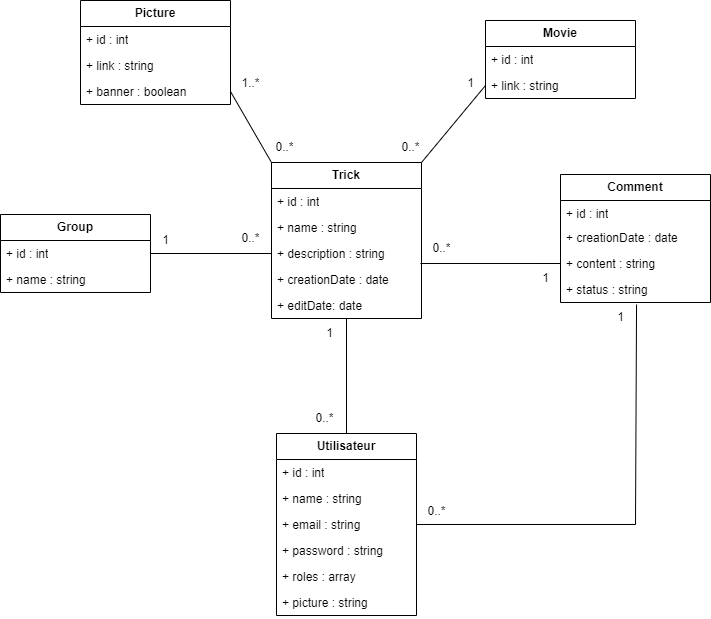

The diagram above was exported from draw.io. Its source (the exported page's mxGraphModel, read from the mxfile embedded in the PNG):
<mxGraphModel dx="1434" dy="738" grid="1" gridSize="10" guides="1" tooltips="1" connect="1" arrows="1" fold="1" page="1" pageScale="1" pageWidth="1169" pageHeight="827" math="0" shadow="0">
  <root>
    <mxCell id="0" />
    <mxCell id="1" parent="0" />
    <mxCell id="polm9XWzkvOuiDStLMXf-1" value="&lt;b&gt;Utilisateur&lt;/b&gt;" style="swimlane;fontStyle=0;childLayout=stackLayout;horizontal=1;startSize=26;fillColor=none;horizontalStack=0;resizeParent=1;resizeParentMax=0;resizeLast=0;collapsible=1;marginBottom=0;whiteSpace=wrap;html=1;" vertex="1" parent="1">
      <mxGeometry x="486" y="553" width="140" height="182" as="geometry">
        <mxRectangle x="80" y="180" width="70" height="30" as="alternateBounds" />
      </mxGeometry>
    </mxCell>
    <mxCell id="polm9XWzkvOuiDStLMXf-2" value="+ id : int" style="text;strokeColor=none;fillColor=none;align=left;verticalAlign=top;spacingLeft=4;spacingRight=4;overflow=hidden;rotatable=0;points=[[0,0.5],[1,0.5]];portConstraint=eastwest;whiteSpace=wrap;html=1;" vertex="1" parent="polm9XWzkvOuiDStLMXf-1">
      <mxGeometry y="26" width="140" height="26" as="geometry" />
    </mxCell>
    <mxCell id="polm9XWzkvOuiDStLMXf-3" value="+ name : string" style="text;strokeColor=none;fillColor=none;align=left;verticalAlign=top;spacingLeft=4;spacingRight=4;overflow=hidden;rotatable=0;points=[[0,0.5],[1,0.5]];portConstraint=eastwest;whiteSpace=wrap;html=1;" vertex="1" parent="polm9XWzkvOuiDStLMXf-1">
      <mxGeometry y="52" width="140" height="26" as="geometry" />
    </mxCell>
    <mxCell id="polm9XWzkvOuiDStLMXf-4" value="+ email : string" style="text;strokeColor=none;fillColor=none;align=left;verticalAlign=top;spacingLeft=4;spacingRight=4;overflow=hidden;rotatable=0;points=[[0,0.5],[1,0.5]];portConstraint=eastwest;whiteSpace=wrap;html=1;" vertex="1" parent="polm9XWzkvOuiDStLMXf-1">
      <mxGeometry y="78" width="140" height="26" as="geometry" />
    </mxCell>
    <mxCell id="polm9XWzkvOuiDStLMXf-5" value="+ password : string" style="text;strokeColor=none;fillColor=none;align=left;verticalAlign=top;spacingLeft=4;spacingRight=4;overflow=hidden;rotatable=0;points=[[0,0.5],[1,0.5]];portConstraint=eastwest;whiteSpace=wrap;html=1;" vertex="1" parent="polm9XWzkvOuiDStLMXf-1">
      <mxGeometry y="104" width="140" height="26" as="geometry" />
    </mxCell>
    <mxCell id="polm9XWzkvOuiDStLMXf-6" value="+ roles : array" style="text;strokeColor=none;fillColor=none;align=left;verticalAlign=top;spacingLeft=4;spacingRight=4;overflow=hidden;rotatable=0;points=[[0,0.5],[1,0.5]];portConstraint=eastwest;whiteSpace=wrap;html=1;" vertex="1" parent="polm9XWzkvOuiDStLMXf-1">
      <mxGeometry y="130" width="140" height="26" as="geometry" />
    </mxCell>
    <mxCell id="polm9XWzkvOuiDStLMXf-7" value="+ picture : string" style="text;strokeColor=none;fillColor=none;align=left;verticalAlign=top;spacingLeft=4;spacingRight=4;overflow=hidden;rotatable=0;points=[[0,0.5],[1,0.5]];portConstraint=eastwest;whiteSpace=wrap;html=1;" vertex="1" parent="polm9XWzkvOuiDStLMXf-1">
      <mxGeometry y="156" width="140" height="26" as="geometry" />
    </mxCell>
    <mxCell id="polm9XWzkvOuiDStLMXf-8" value="&lt;b&gt;Trick&lt;br&gt;&lt;/b&gt;" style="swimlane;fontStyle=0;childLayout=stackLayout;horizontal=1;startSize=26;fillColor=none;horizontalStack=0;resizeParent=1;resizeParentMax=0;resizeLast=0;collapsible=1;marginBottom=0;whiteSpace=wrap;html=1;" vertex="1" parent="1">
      <mxGeometry x="481" y="282" width="150" height="156" as="geometry" />
    </mxCell>
    <mxCell id="polm9XWzkvOuiDStLMXf-9" value="+ id : int" style="text;strokeColor=none;fillColor=none;align=left;verticalAlign=top;spacingLeft=4;spacingRight=4;overflow=hidden;rotatable=0;points=[[0,0.5],[1,0.5]];portConstraint=eastwest;whiteSpace=wrap;html=1;" vertex="1" parent="polm9XWzkvOuiDStLMXf-8">
      <mxGeometry y="26" width="150" height="26" as="geometry" />
    </mxCell>
    <mxCell id="polm9XWzkvOuiDStLMXf-10" value="+ name : string" style="text;strokeColor=none;fillColor=none;align=left;verticalAlign=top;spacingLeft=4;spacingRight=4;overflow=hidden;rotatable=0;points=[[0,0.5],[1,0.5]];portConstraint=eastwest;whiteSpace=wrap;html=1;" vertex="1" parent="polm9XWzkvOuiDStLMXf-8">
      <mxGeometry y="52" width="150" height="26" as="geometry" />
    </mxCell>
    <mxCell id="polm9XWzkvOuiDStLMXf-11" value="+ description : string" style="text;strokeColor=none;fillColor=none;align=left;verticalAlign=top;spacingLeft=4;spacingRight=4;overflow=hidden;rotatable=0;points=[[0,0.5],[1,0.5]];portConstraint=eastwest;whiteSpace=wrap;html=1;" vertex="1" parent="polm9XWzkvOuiDStLMXf-8">
      <mxGeometry y="78" width="150" height="26" as="geometry" />
    </mxCell>
    <mxCell id="polm9XWzkvOuiDStLMXf-12" value="+ creationDate : date" style="text;strokeColor=none;fillColor=none;align=left;verticalAlign=top;spacingLeft=4;spacingRight=4;overflow=hidden;rotatable=0;points=[[0,0.5],[1,0.5]];portConstraint=eastwest;whiteSpace=wrap;html=1;" vertex="1" parent="polm9XWzkvOuiDStLMXf-8">
      <mxGeometry y="104" width="150" height="26" as="geometry" />
    </mxCell>
    <mxCell id="polm9XWzkvOuiDStLMXf-13" value="+ editDate: date" style="text;strokeColor=none;fillColor=none;align=left;verticalAlign=top;spacingLeft=4;spacingRight=4;overflow=hidden;rotatable=0;points=[[0,0.5],[1,0.5]];portConstraint=eastwest;whiteSpace=wrap;html=1;" vertex="1" parent="polm9XWzkvOuiDStLMXf-8">
      <mxGeometry y="130" width="150" height="26" as="geometry" />
    </mxCell>
    <mxCell id="polm9XWzkvOuiDStLMXf-15" value="&lt;b&gt;Comment&lt;/b&gt;" style="swimlane;fontStyle=0;childLayout=stackLayout;horizontal=1;startSize=26;fillColor=none;horizontalStack=0;resizeParent=1;resizeParentMax=0;resizeLast=0;collapsible=1;marginBottom=0;whiteSpace=wrap;html=1;" vertex="1" parent="1">
      <mxGeometry x="770" y="294" width="150" height="128" as="geometry" />
    </mxCell>
    <mxCell id="polm9XWzkvOuiDStLMXf-16" value="+ id : int" style="text;strokeColor=none;fillColor=none;align=left;verticalAlign=top;spacingLeft=4;spacingRight=4;overflow=hidden;rotatable=0;points=[[0,0.5],[1,0.5]];portConstraint=eastwest;whiteSpace=wrap;html=1;" vertex="1" parent="polm9XWzkvOuiDStLMXf-15">
      <mxGeometry y="26" width="150" height="24" as="geometry" />
    </mxCell>
    <mxCell id="polm9XWzkvOuiDStLMXf-17" value="+ creationDate : date" style="text;strokeColor=none;fillColor=none;align=left;verticalAlign=top;spacingLeft=4;spacingRight=4;overflow=hidden;rotatable=0;points=[[0,0.5],[1,0.5]];portConstraint=eastwest;whiteSpace=wrap;html=1;" vertex="1" parent="polm9XWzkvOuiDStLMXf-15">
      <mxGeometry y="50" width="150" height="26" as="geometry" />
    </mxCell>
    <mxCell id="polm9XWzkvOuiDStLMXf-19" value="+ content : string" style="text;strokeColor=none;fillColor=none;align=left;verticalAlign=top;spacingLeft=4;spacingRight=4;overflow=hidden;rotatable=0;points=[[0,0.5],[1,0.5]];portConstraint=eastwest;whiteSpace=wrap;html=1;" vertex="1" parent="polm9XWzkvOuiDStLMXf-15">
      <mxGeometry y="76" width="150" height="26" as="geometry" />
    </mxCell>
    <mxCell id="polm9XWzkvOuiDStLMXf-20" value="+ status : string" style="text;strokeColor=none;fillColor=none;align=left;verticalAlign=top;spacingLeft=4;spacingRight=4;overflow=hidden;rotatable=0;points=[[0,0.5],[1,0.5]];portConstraint=eastwest;whiteSpace=wrap;html=1;" vertex="1" parent="polm9XWzkvOuiDStLMXf-15">
      <mxGeometry y="102" width="150" height="26" as="geometry" />
    </mxCell>
    <mxCell id="polm9XWzkvOuiDStLMXf-22" value="" style="endArrow=none;html=1;rounded=0;" edge="1" parent="1" source="polm9XWzkvOuiDStLMXf-1" target="polm9XWzkvOuiDStLMXf-13">
      <mxGeometry width="50" height="50" relative="1" as="geometry">
        <mxPoint x="305" y="563" as="sourcePoint" />
        <mxPoint x="556" y="422" as="targetPoint" />
      </mxGeometry>
    </mxCell>
    <mxCell id="polm9XWzkvOuiDStLMXf-23" value="1" style="text;html=1;align=center;verticalAlign=middle;resizable=0;points=[];autosize=1;strokeColor=none;fillColor=none;" vertex="1" parent="1">
      <mxGeometry x="524" y="438" width="30" height="30" as="geometry" />
    </mxCell>
    <mxCell id="polm9XWzkvOuiDStLMXf-24" value="" style="endArrow=none;html=1;rounded=0;entryX=0;entryY=0.5;entryDx=0;entryDy=0;exitX=0.993;exitY=-0.115;exitDx=0;exitDy=0;exitPerimeter=0;" edge="1" parent="1" source="polm9XWzkvOuiDStLMXf-12">
      <mxGeometry width="50" height="50" relative="1" as="geometry">
        <mxPoint x="680" y="383" as="sourcePoint" />
        <mxPoint x="770" y="383" as="targetPoint" />
      </mxGeometry>
    </mxCell>
    <mxCell id="polm9XWzkvOuiDStLMXf-25" value="1" style="text;html=1;align=center;verticalAlign=middle;resizable=0;points=[];autosize=1;strokeColor=none;fillColor=none;" vertex="1" parent="1">
      <mxGeometry x="740" y="383" width="30" height="30" as="geometry" />
    </mxCell>
    <mxCell id="polm9XWzkvOuiDStLMXf-26" value="0..*" style="text;html=1;align=center;verticalAlign=middle;resizable=0;points=[];autosize=1;strokeColor=none;fillColor=none;" vertex="1" parent="1">
      <mxGeometry x="631" y="353" width="40" height="30" as="geometry" />
    </mxCell>
    <mxCell id="polm9XWzkvOuiDStLMXf-27" value="0..*" style="text;html=1;align=center;verticalAlign=middle;resizable=0;points=[];autosize=1;strokeColor=none;fillColor=none;" vertex="1" parent="1">
      <mxGeometry x="514" y="523" width="40" height="30" as="geometry" />
    </mxCell>
    <mxCell id="polm9XWzkvOuiDStLMXf-35" value="" style="endArrow=none;html=1;rounded=0;entryX=1;entryY=0.5;entryDx=0;entryDy=0;exitX=0.507;exitY=1.077;exitDx=0;exitDy=0;exitPerimeter=0;" edge="1" parent="1" source="polm9XWzkvOuiDStLMXf-20" target="polm9XWzkvOuiDStLMXf-4">
      <mxGeometry width="50" height="50" relative="1" as="geometry">
        <mxPoint x="845" y="448" as="sourcePoint" />
        <mxPoint x="550" y="593" as="targetPoint" />
        <Array as="points">
          <mxPoint x="845" y="644" />
        </Array>
      </mxGeometry>
    </mxCell>
    <mxCell id="polm9XWzkvOuiDStLMXf-36" value="0..*" style="text;html=1;align=center;verticalAlign=middle;resizable=0;points=[];autosize=1;strokeColor=none;fillColor=none;" vertex="1" parent="1">
      <mxGeometry x="626" y="616" width="40" height="30" as="geometry" />
    </mxCell>
    <mxCell id="polm9XWzkvOuiDStLMXf-37" value="1" style="text;html=1;align=center;verticalAlign=middle;resizable=0;points=[];autosize=1;strokeColor=none;fillColor=none;" vertex="1" parent="1">
      <mxGeometry x="815" y="422" width="30" height="30" as="geometry" />
    </mxCell>
    <mxCell id="polm9XWzkvOuiDStLMXf-41" value="&lt;b&gt;Movie&lt;br&gt;&lt;/b&gt;" style="swimlane;fontStyle=0;childLayout=stackLayout;horizontal=1;startSize=26;fillColor=none;horizontalStack=0;resizeParent=1;resizeParentMax=0;resizeLast=0;collapsible=1;marginBottom=0;whiteSpace=wrap;html=1;" vertex="1" parent="1">
      <mxGeometry x="695" y="140" width="150" height="78" as="geometry" />
    </mxCell>
    <mxCell id="polm9XWzkvOuiDStLMXf-42" value="+ id : int" style="text;strokeColor=none;fillColor=none;align=left;verticalAlign=top;spacingLeft=4;spacingRight=4;overflow=hidden;rotatable=0;points=[[0,0.5],[1,0.5]];portConstraint=eastwest;whiteSpace=wrap;html=1;" vertex="1" parent="polm9XWzkvOuiDStLMXf-41">
      <mxGeometry y="26" width="150" height="26" as="geometry" />
    </mxCell>
    <mxCell id="polm9XWzkvOuiDStLMXf-43" value="+ link : string" style="text;strokeColor=none;fillColor=none;align=left;verticalAlign=top;spacingLeft=4;spacingRight=4;overflow=hidden;rotatable=0;points=[[0,0.5],[1,0.5]];portConstraint=eastwest;whiteSpace=wrap;html=1;" vertex="1" parent="polm9XWzkvOuiDStLMXf-41">
      <mxGeometry y="52" width="150" height="26" as="geometry" />
    </mxCell>
    <mxCell id="polm9XWzkvOuiDStLMXf-47" value="&lt;b&gt;Picture&lt;br&gt;&lt;/b&gt;" style="swimlane;fontStyle=0;childLayout=stackLayout;horizontal=1;startSize=26;fillColor=none;horizontalStack=0;resizeParent=1;resizeParentMax=0;resizeLast=0;collapsible=1;marginBottom=0;whiteSpace=wrap;html=1;" vertex="1" parent="1">
      <mxGeometry x="290" y="120" width="150" height="104" as="geometry" />
    </mxCell>
    <mxCell id="polm9XWzkvOuiDStLMXf-48" value="+ id : int" style="text;strokeColor=none;fillColor=none;align=left;verticalAlign=top;spacingLeft=4;spacingRight=4;overflow=hidden;rotatable=0;points=[[0,0.5],[1,0.5]];portConstraint=eastwest;whiteSpace=wrap;html=1;" vertex="1" parent="polm9XWzkvOuiDStLMXf-47">
      <mxGeometry y="26" width="150" height="26" as="geometry" />
    </mxCell>
    <mxCell id="polm9XWzkvOuiDStLMXf-49" value="+ link : string" style="text;strokeColor=none;fillColor=none;align=left;verticalAlign=top;spacingLeft=4;spacingRight=4;overflow=hidden;rotatable=0;points=[[0,0.5],[1,0.5]];portConstraint=eastwest;whiteSpace=wrap;html=1;" vertex="1" parent="polm9XWzkvOuiDStLMXf-47">
      <mxGeometry y="52" width="150" height="26" as="geometry" />
    </mxCell>
    <mxCell id="polm9XWzkvOuiDStLMXf-52" value="+ banner : boolean" style="text;strokeColor=none;fillColor=none;align=left;verticalAlign=top;spacingLeft=4;spacingRight=4;overflow=hidden;rotatable=0;points=[[0,0.5],[1,0.5]];portConstraint=eastwest;whiteSpace=wrap;html=1;" vertex="1" parent="polm9XWzkvOuiDStLMXf-47">
      <mxGeometry y="78" width="150" height="26" as="geometry" />
    </mxCell>
    <mxCell id="polm9XWzkvOuiDStLMXf-53" value="&lt;b&gt;Group&lt;br&gt;&lt;/b&gt;" style="swimlane;fontStyle=0;childLayout=stackLayout;horizontal=1;startSize=26;fillColor=none;horizontalStack=0;resizeParent=1;resizeParentMax=0;resizeLast=0;collapsible=1;marginBottom=0;whiteSpace=wrap;html=1;" vertex="1" parent="1">
      <mxGeometry x="210" y="334" width="150" height="78" as="geometry" />
    </mxCell>
    <mxCell id="polm9XWzkvOuiDStLMXf-54" value="+ id : int" style="text;strokeColor=none;fillColor=none;align=left;verticalAlign=top;spacingLeft=4;spacingRight=4;overflow=hidden;rotatable=0;points=[[0,0.5],[1,0.5]];portConstraint=eastwest;whiteSpace=wrap;html=1;" vertex="1" parent="polm9XWzkvOuiDStLMXf-53">
      <mxGeometry y="26" width="150" height="26" as="geometry" />
    </mxCell>
    <mxCell id="polm9XWzkvOuiDStLMXf-55" value="+ name : string" style="text;strokeColor=none;fillColor=none;align=left;verticalAlign=top;spacingLeft=4;spacingRight=4;overflow=hidden;rotatable=0;points=[[0,0.5],[1,0.5]];portConstraint=eastwest;whiteSpace=wrap;html=1;" vertex="1" parent="polm9XWzkvOuiDStLMXf-53">
      <mxGeometry y="52" width="150" height="26" as="geometry" />
    </mxCell>
    <mxCell id="polm9XWzkvOuiDStLMXf-59" value="" style="endArrow=none;html=1;rounded=0;entryX=0;entryY=0.5;entryDx=0;entryDy=0;exitX=1;exitY=0.5;exitDx=0;exitDy=0;" edge="1" parent="1" source="polm9XWzkvOuiDStLMXf-54" target="polm9XWzkvOuiDStLMXf-11">
      <mxGeometry width="50" height="50" relative="1" as="geometry">
        <mxPoint x="360" y="400" as="sourcePoint" />
        <mxPoint x="410" y="350" as="targetPoint" />
      </mxGeometry>
    </mxCell>
    <mxCell id="polm9XWzkvOuiDStLMXf-60" value="1" style="text;html=1;align=center;verticalAlign=middle;resizable=0;points=[];autosize=1;strokeColor=none;fillColor=none;" vertex="1" parent="1">
      <mxGeometry x="360" y="345" width="30" height="30" as="geometry" />
    </mxCell>
    <mxCell id="polm9XWzkvOuiDStLMXf-61" value="0..*" style="text;html=1;align=center;verticalAlign=middle;resizable=0;points=[];autosize=1;strokeColor=none;fillColor=none;" vertex="1" parent="1">
      <mxGeometry x="440" y="343" width="40" height="30" as="geometry" />
    </mxCell>
    <mxCell id="polm9XWzkvOuiDStLMXf-62" value="" style="endArrow=none;html=1;rounded=0;entryX=0;entryY=0;entryDx=0;entryDy=0;exitX=1;exitY=0.5;exitDx=0;exitDy=0;" edge="1" parent="1" source="polm9XWzkvOuiDStLMXf-52" target="polm9XWzkvOuiDStLMXf-8">
      <mxGeometry width="50" height="50" relative="1" as="geometry">
        <mxPoint x="385" y="270" as="sourcePoint" />
        <mxPoint x="435" y="220" as="targetPoint" />
      </mxGeometry>
    </mxCell>
    <mxCell id="polm9XWzkvOuiDStLMXf-65" value="1..*" style="text;html=1;align=center;verticalAlign=middle;resizable=0;points=[];autosize=1;strokeColor=none;fillColor=none;" vertex="1" parent="1">
      <mxGeometry x="440" y="188" width="40" height="30" as="geometry" />
    </mxCell>
    <mxCell id="polm9XWzkvOuiDStLMXf-66" value="0..*" style="text;html=1;align=center;verticalAlign=middle;resizable=0;points=[];autosize=1;strokeColor=none;fillColor=none;" vertex="1" parent="1">
      <mxGeometry x="474" y="252" width="40" height="30" as="geometry" />
    </mxCell>
    <mxCell id="polm9XWzkvOuiDStLMXf-67" value="" style="endArrow=none;html=1;rounded=0;exitX=1;exitY=0;exitDx=0;exitDy=0;entryX=0;entryY=0.5;entryDx=0;entryDy=0;" edge="1" parent="1" source="polm9XWzkvOuiDStLMXf-8" target="polm9XWzkvOuiDStLMXf-43">
      <mxGeometry width="50" height="50" relative="1" as="geometry">
        <mxPoint x="616" y="270" as="sourcePoint" />
        <mxPoint x="666" y="220" as="targetPoint" />
      </mxGeometry>
    </mxCell>
    <mxCell id="polm9XWzkvOuiDStLMXf-68" value="1" style="text;html=1;align=center;verticalAlign=middle;resizable=0;points=[];autosize=1;strokeColor=none;fillColor=none;" vertex="1" parent="1">
      <mxGeometry x="665" y="188" width="30" height="30" as="geometry" />
    </mxCell>
    <mxCell id="polm9XWzkvOuiDStLMXf-69" value="0..*" style="text;html=1;align=center;verticalAlign=middle;resizable=0;points=[];autosize=1;strokeColor=none;fillColor=none;" vertex="1" parent="1">
      <mxGeometry x="600" y="252" width="40" height="30" as="geometry" />
    </mxCell>
  </root>
</mxGraphModel>